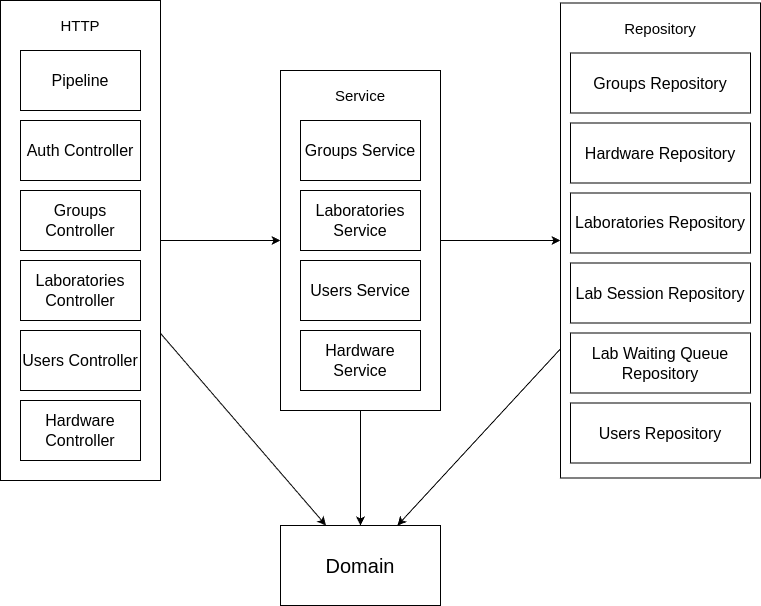

The diagram above was exported from draw.io. Its source (the exported page's mxGraphModel, read from the mxfile embedded in the PNG):
<mxGraphModel dx="1326" dy="802" grid="1" gridSize="10" guides="1" tooltips="1" connect="1" arrows="1" fold="1" page="0" pageScale="1" pageWidth="850" pageHeight="1100" math="0" shadow="0">
  <root>
    <mxCell id="0" />
    <mxCell id="1" parent="0" />
    <mxCell id="9" value="" style="endArrow=classic;html=1;" edge="1" parent="1" source="2" target="22">
      <mxGeometry width="50" height="50" relative="1" as="geometry">
        <mxPoint x="740" y="500" as="sourcePoint" />
        <mxPoint x="480" y="445" as="targetPoint" />
      </mxGeometry>
    </mxCell>
    <mxCell id="30" value="" style="group" vertex="1" connectable="0" parent="1">
      <mxGeometry x="480" y="275" width="160" height="340" as="geometry" />
    </mxCell>
    <mxCell id="22" value="" style="rounded=0;whiteSpace=wrap;html=1;container=0;" vertex="1" parent="30">
      <mxGeometry width="160" height="340" as="geometry" />
    </mxCell>
    <mxCell id="23" value="Service" style="text;html=1;align=center;verticalAlign=middle;whiteSpace=wrap;rounded=0;fontSize=15;container=0;" vertex="1" parent="30">
      <mxGeometry x="50" y="10" width="60" height="30" as="geometry" />
    </mxCell>
    <mxCell id="24" value="Groups Service" style="rounded=0;whiteSpace=wrap;html=1;fontSize=16;container=0;" vertex="1" parent="30">
      <mxGeometry x="20" y="50" width="120" height="60" as="geometry" />
    </mxCell>
    <mxCell id="25" value="Laboratories Service" style="rounded=0;whiteSpace=wrap;html=1;fontSize=16;container=0;" vertex="1" parent="30">
      <mxGeometry x="20" y="120" width="120" height="60" as="geometry" />
    </mxCell>
    <mxCell id="26" value="&lt;span style=&quot;color: rgb(0, 0, 0);&quot;&gt;Users Service&lt;/span&gt;" style="rounded=0;whiteSpace=wrap;html=1;fontSize=16;container=0;" vertex="1" parent="30">
      <mxGeometry x="20" y="190" width="120" height="60" as="geometry" />
    </mxCell>
    <mxCell id="27" value="Hardware Service" style="rounded=0;whiteSpace=wrap;html=1;fontSize=16;container=0;" vertex="1" parent="30">
      <mxGeometry x="20" y="260" width="120" height="60" as="geometry" />
    </mxCell>
    <mxCell id="31" value="Domain" style="rounded=0;whiteSpace=wrap;html=1;fontSize=20;" vertex="1" parent="1">
      <mxGeometry x="480" y="730" width="160" height="80" as="geometry" />
    </mxCell>
    <mxCell id="32" value="" style="endArrow=classic;html=1;" edge="1" parent="1" source="22" target="31">
      <mxGeometry width="50" height="50" relative="1" as="geometry">
        <mxPoint x="730" y="500" as="sourcePoint" />
        <mxPoint x="780" y="450" as="targetPoint" />
      </mxGeometry>
    </mxCell>
    <mxCell id="2" value="" style="rounded=0;whiteSpace=wrap;html=1;" vertex="1" parent="1">
      <mxGeometry x="200" y="205" width="160" height="480" as="geometry" />
    </mxCell>
    <mxCell id="3" value="HTTP" style="text;html=1;align=center;verticalAlign=middle;whiteSpace=wrap;rounded=0;fontSize=15;" vertex="1" parent="1">
      <mxGeometry x="250" y="215" width="60" height="30" as="geometry" />
    </mxCell>
    <mxCell id="4" value="Pipeline" style="rounded=0;whiteSpace=wrap;html=1;fontSize=16;" vertex="1" parent="1">
      <mxGeometry x="220" y="255" width="120" height="60" as="geometry" />
    </mxCell>
    <mxCell id="5" value="Auth Controller" style="rounded=0;whiteSpace=wrap;html=1;fontSize=16;" vertex="1" parent="1">
      <mxGeometry x="220" y="325" width="120" height="60" as="geometry" />
    </mxCell>
    <mxCell id="6" value="Groups Controller" style="rounded=0;whiteSpace=wrap;html=1;fontSize=16;" vertex="1" parent="1">
      <mxGeometry x="220" y="395" width="120" height="60" as="geometry" />
    </mxCell>
    <mxCell id="7" value="Laboratories Controller" style="rounded=0;whiteSpace=wrap;html=1;fontSize=16;" vertex="1" parent="1">
      <mxGeometry x="220" y="465" width="120" height="60" as="geometry" />
    </mxCell>
    <mxCell id="8" value="Users Controller" style="rounded=0;whiteSpace=wrap;html=1;fontSize=16;" vertex="1" parent="1">
      <mxGeometry x="220" y="535" width="120" height="60" as="geometry" />
    </mxCell>
    <mxCell id="41" value="Hardware Controller" style="rounded=0;whiteSpace=wrap;html=1;fontSize=16;" vertex="1" parent="1">
      <mxGeometry x="220" y="605" width="120" height="60" as="geometry" />
    </mxCell>
    <mxCell id="42" value="" style="rounded=0;whiteSpace=wrap;html=1;" vertex="1" parent="1">
      <mxGeometry x="760" y="207.5" width="200" height="475" as="geometry" />
    </mxCell>
    <mxCell id="43" value="Repository" style="text;html=1;align=center;verticalAlign=middle;whiteSpace=wrap;rounded=0;fontSize=15;" vertex="1" parent="1">
      <mxGeometry x="830" y="217.5" width="60" height="30" as="geometry" />
    </mxCell>
    <mxCell id="44" value="Groups Repository" style="rounded=0;whiteSpace=wrap;html=1;fontSize=16;" vertex="1" parent="1">
      <mxGeometry x="770" y="257.5" width="180" height="60" as="geometry" />
    </mxCell>
    <mxCell id="50" value="Hardware Repository" style="rounded=0;whiteSpace=wrap;html=1;fontSize=16;" vertex="1" parent="1">
      <mxGeometry x="770" y="327.5" width="180" height="60" as="geometry" />
    </mxCell>
    <mxCell id="51" value="Laboratories Repository" style="rounded=0;whiteSpace=wrap;html=1;fontSize=16;" vertex="1" parent="1">
      <mxGeometry x="770" y="397.5" width="180" height="60" as="geometry" />
    </mxCell>
    <mxCell id="52" value="Lab Session Repository" style="rounded=0;whiteSpace=wrap;html=1;fontSize=16;" vertex="1" parent="1">
      <mxGeometry x="770" y="467.5" width="180" height="60" as="geometry" />
    </mxCell>
    <mxCell id="53" value="Lab Waiting Queue Repository" style="rounded=0;whiteSpace=wrap;html=1;fontSize=16;" vertex="1" parent="1">
      <mxGeometry x="770" y="537.5" width="180" height="60" as="geometry" />
    </mxCell>
    <mxCell id="54" value="Users Repository" style="rounded=0;whiteSpace=wrap;html=1;fontSize=16;" vertex="1" parent="1">
      <mxGeometry x="770" y="607.5" width="180" height="60" as="geometry" />
    </mxCell>
    <mxCell id="55" value="" style="endArrow=classic;html=1;" edge="1" parent="1" source="22" target="42">
      <mxGeometry width="50" height="50" relative="1" as="geometry">
        <mxPoint x="640" y="442" as="sourcePoint" />
        <mxPoint x="760" y="442" as="targetPoint" />
      </mxGeometry>
    </mxCell>
    <mxCell id="56" value="" style="endArrow=classic;html=1;" edge="1" parent="1" source="2" target="31">
      <mxGeometry width="50" height="50" relative="1" as="geometry">
        <mxPoint x="640" y="780" as="sourcePoint" />
        <mxPoint x="690" y="730" as="targetPoint" />
      </mxGeometry>
    </mxCell>
    <mxCell id="57" value="" style="endArrow=classic;html=1;" edge="1" parent="1" source="42" target="31">
      <mxGeometry width="50" height="50" relative="1" as="geometry">
        <mxPoint x="670" y="610" as="sourcePoint" />
        <mxPoint x="720" y="560" as="targetPoint" />
      </mxGeometry>
    </mxCell>
  </root>
</mxGraphModel>